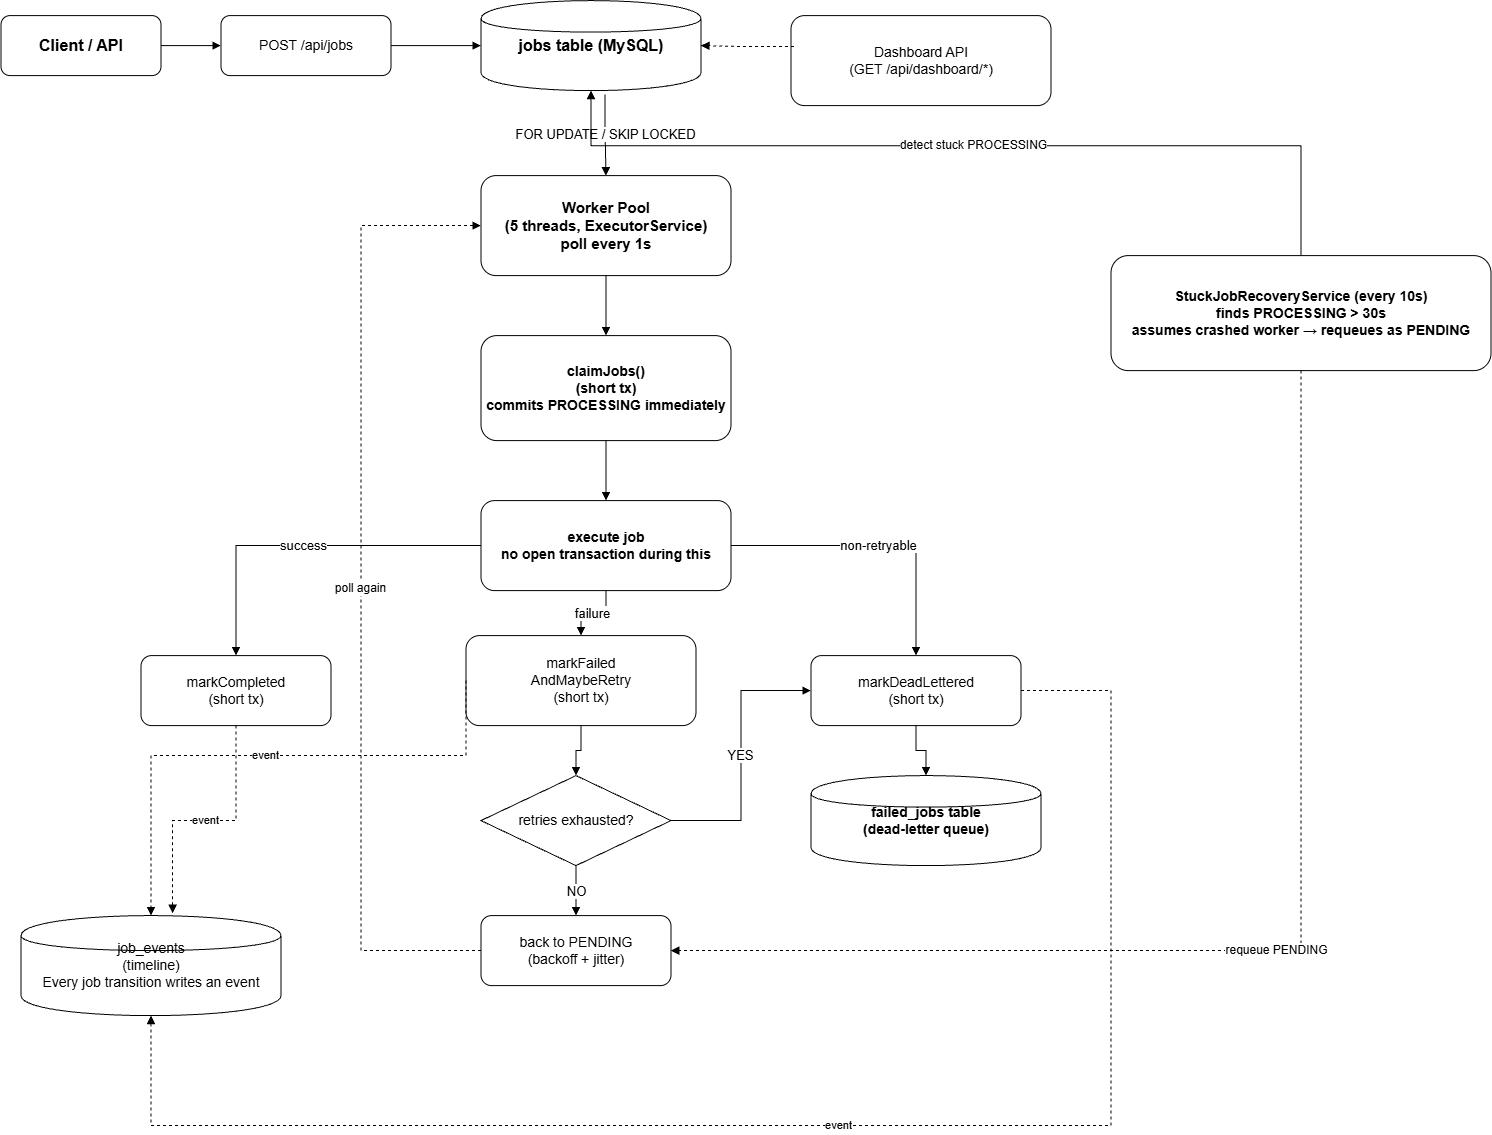

The diagram above was exported from draw.io. Its source (the exported page's mxGraphModel, read from the mxfile embedded in the PNG):
<mxGraphModel dx="1144" dy="624" grid="1" gridSize="10" guides="1" tooltips="1" connect="1" arrows="1" fold="1" page="1" pageScale="1" pageWidth="1650" pageHeight="1150" math="0" shadow="0">
  <root>
    <mxCell id="0" />
    <mxCell id="1" parent="0" />
    <mxCell id="client" parent="1" style="rounded=1;whiteSpace=wrap;html=1;fontSize=16;fontStyle=1;" value="Client / API" vertex="1">
      <mxGeometry height="60" width="160" x="40" y="40" as="geometry" />
    </mxCell>
    <mxCell id="post" parent="1" style="rounded=1;whiteSpace=wrap;html=1;fontSize=14;" value="POST /api/jobs" vertex="1">
      <mxGeometry height="60" width="170" x="260" y="40" as="geometry" />
    </mxCell>
    <mxCell id="jobs" parent="1" style="shape=cylinder;whiteSpace=wrap;html=1;fontSize=16;fontStyle=1;" value="jobs table (MySQL)" vertex="1">
      <mxGeometry height="90" width="220" x="520" y="25" as="geometry" />
    </mxCell>
    <mxCell id="dashboard" parent="1" style="rounded=1;whiteSpace=wrap;html=1;fontSize=14;" value="Dashboard API&#10;(GET /api/dashboard/*)" vertex="1">
      <mxGeometry height="90" width="260" x="830" y="40" as="geometry" />
    </mxCell>
    <mxCell id="worker" parent="1" style="rounded=1;whiteSpace=wrap;html=1;fontSize=15;fontStyle=1;" value="Worker Pool&#10;(5 threads, ExecutorService)&#10;poll every 1s" vertex="1">
      <mxGeometry height="100" width="250" x="520" y="200" as="geometry" />
    </mxCell>
    <mxCell id="claim" parent="1" style="rounded=1;whiteSpace=wrap;html=1;fontSize=14;fontStyle=1;" value="claimJobs()&#10;(short tx)&#10;commits PROCESSING immediately" vertex="1">
      <mxGeometry height="105" width="250" x="520" y="360" as="geometry" />
    </mxCell>
    <mxCell id="execute" parent="1" style="rounded=1;whiteSpace=wrap;html=1;fontSize=14;fontStyle=1;" value="execute job&#10;no open transaction during this" vertex="1">
      <mxGeometry height="90" width="250" x="520" y="525" as="geometry" />
    </mxCell>
    <mxCell id="recovery" parent="1" style="rounded=1;whiteSpace=wrap;html=1;fontSize=14;fontStyle=1;" value="StuckJobRecoveryService (every 10s)&#10;finds PROCESSING &gt; 30s&#10;assumes crashed worker → requeues as PENDING" vertex="1">
      <mxGeometry height="115" width="380" x="1150" y="280" as="geometry" />
    </mxCell>
    <mxCell id="completed" parent="1" style="rounded=1;whiteSpace=wrap;html=1;fontSize=14;" value="markCompleted&#10;(short tx)" vertex="1">
      <mxGeometry height="70" width="190" x="180" y="680" as="geometry" />
    </mxCell>
    <mxCell id="failed" parent="1" style="rounded=1;whiteSpace=wrap;html=1;fontSize=14;" value="markFailed&#10;AndMaybeRetry&#10;(short tx)" vertex="1">
      <mxGeometry height="90" width="230" x="505" y="660" as="geometry" />
    </mxCell>
    <mxCell id="dead" parent="1" style="rounded=1;whiteSpace=wrap;html=1;fontSize=14;" value="markDeadLettered&#10;(short tx)" vertex="1">
      <mxGeometry height="70" width="210" x="850" y="680" as="geometry" />
    </mxCell>
    <mxCell id="failedjobs" parent="1" style="shape=cylinder;whiteSpace=wrap;html=1;fontSize=14;fontStyle=1;" value="failed_jobs table&#10;(dead-letter queue)" vertex="1">
      <mxGeometry height="90" width="230" x="850" y="800" as="geometry" />
    </mxCell>
    <mxCell id="retry" parent="1" style="rhombus;whiteSpace=wrap;html=1;fontSize=14;" value="retries exhausted?" vertex="1">
      <mxGeometry height="90" width="190" x="520" y="800" as="geometry" />
    </mxCell>
    <mxCell id="pending" parent="1" style="rounded=1;whiteSpace=wrap;html=1;fontSize=14;" value="back to PENDING&#10;(backoff + jitter)" vertex="1">
      <mxGeometry height="70" width="190" x="520" y="940" as="geometry" />
    </mxCell>
    <mxCell id="events" parent="1" style="shape=cylinder;whiteSpace=wrap;html=1;fontSize=14;" value="job_events&#10;(timeline)&#10;Every job transition writes an event" vertex="1">
      <mxGeometry height="100" width="260" x="60" y="940" as="geometry" />
    </mxCell>
    <mxCell id="e1" edge="1" parent="1" source="client" style="edgeStyle=orthogonalEdgeStyle;rounded=0;html=1;endArrow=block;exitX=1;exitY=0.5;entryX=0;entryY=0.5;" target="post" value="">
      <mxGeometry relative="1" as="geometry" />
    </mxCell>
    <mxCell id="e2" edge="1" parent="1" source="post" style="edgeStyle=orthogonalEdgeStyle;rounded=0;html=1;endArrow=block;exitX=1;exitY=0.5;entryX=0;entryY=0.5;" target="jobs" value="">
      <mxGeometry relative="1" as="geometry" />
    </mxCell>
    <mxCell id="e3" edge="1" parent="1" source="dashboard" style="edgeStyle=orthogonalEdgeStyle;rounded=0;html=1;endArrow=block;dashed=1;exitX=0.012;exitY=0.344;entryX=1;entryY=0.5;exitDx=0;exitDy=0;exitPerimeter=0;" target="jobs" value="">
      <mxGeometry relative="1" as="geometry" />
    </mxCell>
    <mxCell id="e4" edge="1" parent="1" source="jobs" style="edgeStyle=orthogonalEdgeStyle;rounded=0;html=1;endArrow=block;fontSize=13;exitX=0.564;exitY=1.044;entryX=0.5;entryY=0;exitDx=0;exitDy=0;exitPerimeter=0;" target="worker" value="FOR UPDATE / SKIP LOCKED">
      <mxGeometry relative="1" as="geometry" />
    </mxCell>
    <mxCell id="e5" edge="1" parent="1" source="worker" style="edgeStyle=orthogonalEdgeStyle;rounded=0;html=1;endArrow=block;exitX=0.5;exitY=1;entryX=0.5;entryY=0;" target="claim" value="">
      <mxGeometry relative="1" as="geometry" />
    </mxCell>
    <mxCell id="e6" edge="1" parent="1" source="claim" style="edgeStyle=orthogonalEdgeStyle;rounded=0;html=1;endArrow=block;exitX=0.5;exitY=1;entryX=0.5;entryY=0;" target="execute" value="">
      <mxGeometry relative="1" as="geometry" />
    </mxCell>
    <mxCell id="e7" edge="1" parent="1" source="execute" style="edgeStyle=orthogonalEdgeStyle;rounded=0;html=1;endArrow=block;fontSize=13;exitX=0;exitY=0.5;entryX=0.5;entryY=0;" target="completed" value="success">
      <mxGeometry relative="1" as="geometry" />
    </mxCell>
    <mxCell id="e8" edge="1" parent="1" source="execute" style="edgeStyle=orthogonalEdgeStyle;rounded=0;html=1;endArrow=block;fontSize=13;exitX=0.5;exitY=1;entryX=0.5;entryY=0;" target="failed" value="failure">
      <mxGeometry relative="1" as="geometry" />
    </mxCell>
    <mxCell id="e9" edge="1" parent="1" source="execute" style="edgeStyle=orthogonalEdgeStyle;rounded=0;html=1;endArrow=block;fontSize=13;exitX=1;exitY=0.5;entryX=0.5;entryY=0;" target="dead" value="non-retryable">
      <mxGeometry relative="1" as="geometry" />
    </mxCell>
    <mxCell id="e10" edge="1" parent="1" source="dead" style="edgeStyle=orthogonalEdgeStyle;rounded=0;html=1;endArrow=block;exitX=0.5;exitY=1;entryX=0.5;entryY=0;" target="failedjobs" value="">
      <mxGeometry relative="1" as="geometry" />
    </mxCell>
    <mxCell id="e11" edge="1" parent="1" source="failed" style="edgeStyle=orthogonalEdgeStyle;rounded=0;html=1;endArrow=block;exitX=0.5;exitY=1;entryX=0.5;entryY=0;" target="retry" value="">
      <mxGeometry relative="1" as="geometry" />
    </mxCell>
    <mxCell id="e12" edge="1" parent="1" source="retry" style="edgeStyle=orthogonalEdgeStyle;rounded=0;html=1;endArrow=block;fontSize=13;exitX=1;exitY=0.5;entryX=0;entryY=0.5;" target="dead" value="YES">
      <mxGeometry relative="1" as="geometry" />
    </mxCell>
    <mxCell id="e13" edge="1" parent="1" source="retry" style="edgeStyle=orthogonalEdgeStyle;rounded=0;html=1;endArrow=block;fontSize=13;exitX=0.5;exitY=1;entryX=0.5;entryY=0;" target="pending" value="NO">
      <mxGeometry relative="1" as="geometry" />
    </mxCell>
    <mxCell id="e14" edge="1" parent="1" source="pending" style="edgeStyle=orthogonalEdgeStyle;rounded=0;html=1;endArrow=block;fontSize=12;dashed=1;exitX=0;exitY=0.5;entryX=0;entryY=0.5;" target="worker" value="poll again">
      <mxGeometry relative="1" as="geometry">
        <Array as="points">
          <mxPoint x="400" y="975" />
          <mxPoint x="400" y="250" />
        </Array>
      </mxGeometry>
    </mxCell>
    <mxCell id="e15a" edge="1" parent="1" source="completed" style="edgeStyle=orthogonalEdgeStyle;rounded=0;html=1;endArrow=block;dashed=1;fontSize=11;exitX=0.5;exitY=1;entryX=0.583;entryY=-0.024;entryDx=0;entryDy=0;entryPerimeter=0;" target="events" value="event">
      <mxGeometry relative="1" as="geometry" />
    </mxCell>
    <mxCell id="e15b" edge="1" parent="1" source="failed" style="edgeStyle=orthogonalEdgeStyle;rounded=0;html=1;endArrow=block;dashed=1;fontSize=11;exitX=0;exitY=0.5;entryX=0.5;entryY=0;" target="events" value="event">
      <mxGeometry relative="1" as="geometry">
        <Array as="points">
          <mxPoint x="505" y="780" />
          <mxPoint x="190" y="780" />
        </Array>
      </mxGeometry>
    </mxCell>
    <mxCell id="e15c" edge="1" parent="1" source="dead" style="edgeStyle=orthogonalEdgeStyle;rounded=0;html=1;endArrow=block;dashed=1;fontSize=11;exitX=1;exitY=0.5;entryX=0.5;entryY=1;" target="events" value="event">
      <mxGeometry relative="1" as="geometry">
        <Array as="points">
          <mxPoint x="1150" y="715" />
          <mxPoint x="1150" y="1150" />
          <mxPoint x="190" y="1150" />
        </Array>
      </mxGeometry>
    </mxCell>
    <mxCell id="e16" edge="1" parent="1" source="recovery" style="edgeStyle=orthogonalEdgeStyle;rounded=0;html=1;endArrow=block;fontSize=12;exitX=0.5;exitY=0;entryX=0.5;entryY=1;entryDx=0;entryDy=0;" target="jobs" value="detect stuck PROCESSING">
      <mxGeometry relative="1" as="geometry">
        <Array as="points">
          <mxPoint x="1340" y="170.06" />
          <mxPoint x="630" y="170.06" />
        </Array>
      </mxGeometry>
    </mxCell>
    <mxCell id="e17" edge="1" parent="1" source="recovery" style="edgeStyle=orthogonalEdgeStyle;rounded=0;html=1;endArrow=block;dashed=1;fontSize=12;exitX=0.5;exitY=1;entryX=1;entryY=0.5;" target="pending" value="requeue PENDING">
      <mxGeometry relative="1" as="geometry">
        <Array as="points">
          <mxPoint x="1340" y="975" />
        </Array>
      </mxGeometry>
    </mxCell>
  </root>
</mxGraphModel>